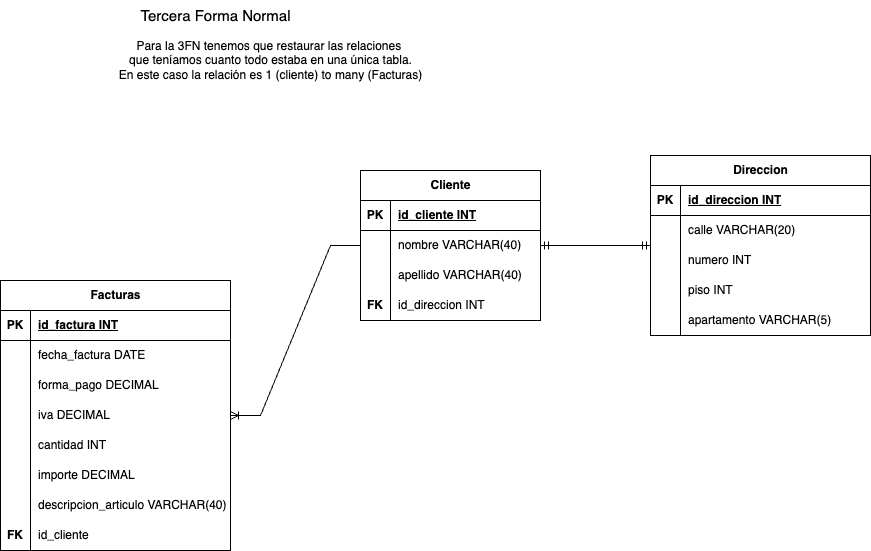

The diagram above was exported from draw.io. Its source (the exported page's mxGraphModel, read from the mxfile embedded in the PNG):
<mxGraphModel dx="1781" dy="522" grid="1" gridSize="10" guides="1" tooltips="1" connect="1" arrows="1" fold="1" page="1" pageScale="1" pageWidth="827" pageHeight="1169" math="0" shadow="0">
  <root>
    <mxCell id="0" />
    <mxCell id="1" parent="0" />
    <mxCell id="In8DURo_-zzBLezDpiQR-1" value="Facturas" style="shape=table;startSize=30;container=1;collapsible=1;childLayout=tableLayout;fixedRows=1;rowLines=0;fontStyle=1;align=center;resizeLast=1;html=1;" vertex="1" parent="1">
      <mxGeometry x="-70" y="310" width="230" height="270" as="geometry" />
    </mxCell>
    <mxCell id="In8DURo_-zzBLezDpiQR-2" value="" style="shape=tableRow;horizontal=0;startSize=0;swimlaneHead=0;swimlaneBody=0;fillColor=none;collapsible=0;dropTarget=0;points=[[0,0.5],[1,0.5]];portConstraint=eastwest;top=0;left=0;right=0;bottom=1;" vertex="1" parent="In8DURo_-zzBLezDpiQR-1">
      <mxGeometry y="30" width="230" height="30" as="geometry" />
    </mxCell>
    <mxCell id="In8DURo_-zzBLezDpiQR-3" value="PK" style="shape=partialRectangle;connectable=0;fillColor=none;top=0;left=0;bottom=0;right=0;fontStyle=1;overflow=hidden;whiteSpace=wrap;html=1;" vertex="1" parent="In8DURo_-zzBLezDpiQR-2">
      <mxGeometry width="30" height="30" as="geometry">
        <mxRectangle width="30" height="30" as="alternateBounds" />
      </mxGeometry>
    </mxCell>
    <mxCell id="In8DURo_-zzBLezDpiQR-4" value="id_factura INT" style="shape=partialRectangle;connectable=0;fillColor=none;top=0;left=0;bottom=0;right=0;align=left;spacingLeft=6;fontStyle=5;overflow=hidden;whiteSpace=wrap;html=1;" vertex="1" parent="In8DURo_-zzBLezDpiQR-2">
      <mxGeometry x="30" width="200" height="30" as="geometry">
        <mxRectangle width="200" height="30" as="alternateBounds" />
      </mxGeometry>
    </mxCell>
    <mxCell id="In8DURo_-zzBLezDpiQR-5" value="" style="shape=tableRow;horizontal=0;startSize=0;swimlaneHead=0;swimlaneBody=0;fillColor=none;collapsible=0;dropTarget=0;points=[[0,0.5],[1,0.5]];portConstraint=eastwest;top=0;left=0;right=0;bottom=0;" vertex="1" parent="In8DURo_-zzBLezDpiQR-1">
      <mxGeometry y="60" width="230" height="30" as="geometry" />
    </mxCell>
    <mxCell id="In8DURo_-zzBLezDpiQR-6" value="" style="shape=partialRectangle;connectable=0;fillColor=none;top=0;left=0;bottom=0;right=0;editable=1;overflow=hidden;whiteSpace=wrap;html=1;" vertex="1" parent="In8DURo_-zzBLezDpiQR-5">
      <mxGeometry width="30" height="30" as="geometry">
        <mxRectangle width="30" height="30" as="alternateBounds" />
      </mxGeometry>
    </mxCell>
    <mxCell id="In8DURo_-zzBLezDpiQR-7" value="fecha_factura DATE" style="shape=partialRectangle;connectable=0;fillColor=none;top=0;left=0;bottom=0;right=0;align=left;spacingLeft=6;overflow=hidden;whiteSpace=wrap;html=1;" vertex="1" parent="In8DURo_-zzBLezDpiQR-5">
      <mxGeometry x="30" width="200" height="30" as="geometry">
        <mxRectangle width="200" height="30" as="alternateBounds" />
      </mxGeometry>
    </mxCell>
    <mxCell id="In8DURo_-zzBLezDpiQR-8" value="" style="shape=tableRow;horizontal=0;startSize=0;swimlaneHead=0;swimlaneBody=0;fillColor=none;collapsible=0;dropTarget=0;points=[[0,0.5],[1,0.5]];portConstraint=eastwest;top=0;left=0;right=0;bottom=0;" vertex="1" parent="In8DURo_-zzBLezDpiQR-1">
      <mxGeometry y="90" width="230" height="30" as="geometry" />
    </mxCell>
    <mxCell id="In8DURo_-zzBLezDpiQR-9" value="" style="shape=partialRectangle;connectable=0;fillColor=none;top=0;left=0;bottom=0;right=0;editable=1;overflow=hidden;whiteSpace=wrap;html=1;" vertex="1" parent="In8DURo_-zzBLezDpiQR-8">
      <mxGeometry width="30" height="30" as="geometry">
        <mxRectangle width="30" height="30" as="alternateBounds" />
      </mxGeometry>
    </mxCell>
    <mxCell id="In8DURo_-zzBLezDpiQR-10" value="forma_pago DECIMAL" style="shape=partialRectangle;connectable=0;fillColor=none;top=0;left=0;bottom=0;right=0;align=left;spacingLeft=6;overflow=hidden;whiteSpace=wrap;html=1;" vertex="1" parent="In8DURo_-zzBLezDpiQR-8">
      <mxGeometry x="30" width="200" height="30" as="geometry">
        <mxRectangle width="200" height="30" as="alternateBounds" />
      </mxGeometry>
    </mxCell>
    <mxCell id="In8DURo_-zzBLezDpiQR-11" value="" style="shape=tableRow;horizontal=0;startSize=0;swimlaneHead=0;swimlaneBody=0;fillColor=none;collapsible=0;dropTarget=0;points=[[0,0.5],[1,0.5]];portConstraint=eastwest;top=0;left=0;right=0;bottom=0;" vertex="1" parent="In8DURo_-zzBLezDpiQR-1">
      <mxGeometry y="120" width="230" height="30" as="geometry" />
    </mxCell>
    <mxCell id="In8DURo_-zzBLezDpiQR-12" value="" style="shape=partialRectangle;connectable=0;fillColor=none;top=0;left=0;bottom=0;right=0;editable=1;overflow=hidden;whiteSpace=wrap;html=1;" vertex="1" parent="In8DURo_-zzBLezDpiQR-11">
      <mxGeometry width="30" height="30" as="geometry">
        <mxRectangle width="30" height="30" as="alternateBounds" />
      </mxGeometry>
    </mxCell>
    <mxCell id="In8DURo_-zzBLezDpiQR-13" value="iva DECIMAL" style="shape=partialRectangle;connectable=0;fillColor=none;top=0;left=0;bottom=0;right=0;align=left;spacingLeft=6;overflow=hidden;whiteSpace=wrap;html=1;" vertex="1" parent="In8DURo_-zzBLezDpiQR-11">
      <mxGeometry x="30" width="200" height="30" as="geometry">
        <mxRectangle width="200" height="30" as="alternateBounds" />
      </mxGeometry>
    </mxCell>
    <mxCell id="In8DURo_-zzBLezDpiQR-14" value="" style="shape=tableRow;horizontal=0;startSize=0;swimlaneHead=0;swimlaneBody=0;fillColor=none;collapsible=0;dropTarget=0;points=[[0,0.5],[1,0.5]];portConstraint=eastwest;top=0;left=0;right=0;bottom=0;" vertex="1" parent="In8DURo_-zzBLezDpiQR-1">
      <mxGeometry y="150" width="230" height="30" as="geometry" />
    </mxCell>
    <mxCell id="In8DURo_-zzBLezDpiQR-15" value="" style="shape=partialRectangle;connectable=0;fillColor=none;top=0;left=0;bottom=0;right=0;editable=1;overflow=hidden;whiteSpace=wrap;html=1;" vertex="1" parent="In8DURo_-zzBLezDpiQR-14">
      <mxGeometry width="30" height="30" as="geometry">
        <mxRectangle width="30" height="30" as="alternateBounds" />
      </mxGeometry>
    </mxCell>
    <mxCell id="In8DURo_-zzBLezDpiQR-16" value="cantidad INT" style="shape=partialRectangle;connectable=0;fillColor=none;top=0;left=0;bottom=0;right=0;align=left;spacingLeft=6;overflow=hidden;whiteSpace=wrap;html=1;" vertex="1" parent="In8DURo_-zzBLezDpiQR-14">
      <mxGeometry x="30" width="200" height="30" as="geometry">
        <mxRectangle width="200" height="30" as="alternateBounds" />
      </mxGeometry>
    </mxCell>
    <mxCell id="In8DURo_-zzBLezDpiQR-17" value="" style="shape=tableRow;horizontal=0;startSize=0;swimlaneHead=0;swimlaneBody=0;fillColor=none;collapsible=0;dropTarget=0;points=[[0,0.5],[1,0.5]];portConstraint=eastwest;top=0;left=0;right=0;bottom=0;" vertex="1" parent="In8DURo_-zzBLezDpiQR-1">
      <mxGeometry y="180" width="230" height="30" as="geometry" />
    </mxCell>
    <mxCell id="In8DURo_-zzBLezDpiQR-18" value="" style="shape=partialRectangle;connectable=0;fillColor=none;top=0;left=0;bottom=0;right=0;editable=1;overflow=hidden;whiteSpace=wrap;html=1;" vertex="1" parent="In8DURo_-zzBLezDpiQR-17">
      <mxGeometry width="30" height="30" as="geometry">
        <mxRectangle width="30" height="30" as="alternateBounds" />
      </mxGeometry>
    </mxCell>
    <mxCell id="In8DURo_-zzBLezDpiQR-19" value="importe DECIMAL" style="shape=partialRectangle;connectable=0;fillColor=none;top=0;left=0;bottom=0;right=0;align=left;spacingLeft=6;overflow=hidden;whiteSpace=wrap;html=1;" vertex="1" parent="In8DURo_-zzBLezDpiQR-17">
      <mxGeometry x="30" width="200" height="30" as="geometry">
        <mxRectangle width="200" height="30" as="alternateBounds" />
      </mxGeometry>
    </mxCell>
    <mxCell id="In8DURo_-zzBLezDpiQR-109" value="" style="shape=tableRow;horizontal=0;startSize=0;swimlaneHead=0;swimlaneBody=0;fillColor=none;collapsible=0;dropTarget=0;points=[[0,0.5],[1,0.5]];portConstraint=eastwest;top=0;left=0;right=0;bottom=0;" vertex="1" parent="In8DURo_-zzBLezDpiQR-1">
      <mxGeometry y="210" width="230" height="30" as="geometry" />
    </mxCell>
    <mxCell id="In8DURo_-zzBLezDpiQR-110" value="" style="shape=partialRectangle;connectable=0;fillColor=none;top=0;left=0;bottom=0;right=0;editable=1;overflow=hidden;whiteSpace=wrap;html=1;" vertex="1" parent="In8DURo_-zzBLezDpiQR-109">
      <mxGeometry width="30" height="30" as="geometry">
        <mxRectangle width="30" height="30" as="alternateBounds" />
      </mxGeometry>
    </mxCell>
    <mxCell id="In8DURo_-zzBLezDpiQR-111" value="descripcion_articulo VARCHAR(40)" style="shape=partialRectangle;connectable=0;fillColor=none;top=0;left=0;bottom=0;right=0;align=left;spacingLeft=6;overflow=hidden;whiteSpace=wrap;html=1;" vertex="1" parent="In8DURo_-zzBLezDpiQR-109">
      <mxGeometry x="30" width="200" height="30" as="geometry">
        <mxRectangle width="200" height="30" as="alternateBounds" />
      </mxGeometry>
    </mxCell>
    <mxCell id="In8DURo_-zzBLezDpiQR-112" value="" style="shape=tableRow;horizontal=0;startSize=0;swimlaneHead=0;swimlaneBody=0;fillColor=none;collapsible=0;dropTarget=0;points=[[0,0.5],[1,0.5]];portConstraint=eastwest;top=0;left=0;right=0;bottom=0;" vertex="1" parent="In8DURo_-zzBLezDpiQR-1">
      <mxGeometry y="240" width="230" height="30" as="geometry" />
    </mxCell>
    <mxCell id="In8DURo_-zzBLezDpiQR-113" value="&lt;b&gt;FK&lt;/b&gt;" style="shape=partialRectangle;connectable=0;fillColor=none;top=0;left=0;bottom=0;right=0;editable=1;overflow=hidden;whiteSpace=wrap;html=1;" vertex="1" parent="In8DURo_-zzBLezDpiQR-112">
      <mxGeometry width="30" height="30" as="geometry">
        <mxRectangle width="30" height="30" as="alternateBounds" />
      </mxGeometry>
    </mxCell>
    <mxCell id="In8DURo_-zzBLezDpiQR-114" value="id_cliente" style="shape=partialRectangle;connectable=0;fillColor=none;top=0;left=0;bottom=0;right=0;align=left;spacingLeft=6;overflow=hidden;whiteSpace=wrap;html=1;" vertex="1" parent="In8DURo_-zzBLezDpiQR-112">
      <mxGeometry x="30" width="200" height="30" as="geometry">
        <mxRectangle width="200" height="30" as="alternateBounds" />
      </mxGeometry>
    </mxCell>
    <mxCell id="In8DURo_-zzBLezDpiQR-58" value="&lt;font style=&quot;font-size: 15px;&quot;&gt;Tercera Forma Normal&lt;/font&gt;" style="text;html=1;align=center;verticalAlign=middle;resizable=0;points=[];autosize=1;strokeColor=none;fillColor=none;" vertex="1" parent="1">
      <mxGeometry x="60" y="30" width="170" height="30" as="geometry" />
    </mxCell>
    <mxCell id="In8DURo_-zzBLezDpiQR-63" value="Para la 3FN tenemos que restaurar las relaciones&amp;nbsp;&lt;br&gt;que teníamos cuanto todo estaba en una única tabla.&lt;br&gt;En este caso la relación es 1 (cliente) to many (Facturas)" style="text;html=1;align=center;verticalAlign=middle;resizable=0;points=[];autosize=1;strokeColor=none;fillColor=none;" vertex="1" parent="1">
      <mxGeometry x="35" y="60" width="330" height="60" as="geometry" />
    </mxCell>
    <mxCell id="In8DURo_-zzBLezDpiQR-77" value="Direccion" style="shape=table;startSize=30;container=1;collapsible=1;childLayout=tableLayout;fixedRows=1;rowLines=0;fontStyle=1;align=center;resizeLast=1;html=1;" vertex="1" parent="1">
      <mxGeometry x="580" y="185" width="220" height="180" as="geometry" />
    </mxCell>
    <mxCell id="In8DURo_-zzBLezDpiQR-78" value="" style="shape=tableRow;horizontal=0;startSize=0;swimlaneHead=0;swimlaneBody=0;fillColor=none;collapsible=0;dropTarget=0;points=[[0,0.5],[1,0.5]];portConstraint=eastwest;top=0;left=0;right=0;bottom=1;" vertex="1" parent="In8DURo_-zzBLezDpiQR-77">
      <mxGeometry y="30" width="220" height="30" as="geometry" />
    </mxCell>
    <mxCell id="In8DURo_-zzBLezDpiQR-79" value="PK" style="shape=partialRectangle;connectable=0;fillColor=none;top=0;left=0;bottom=0;right=0;fontStyle=1;overflow=hidden;whiteSpace=wrap;html=1;" vertex="1" parent="In8DURo_-zzBLezDpiQR-78">
      <mxGeometry width="30" height="30" as="geometry">
        <mxRectangle width="30" height="30" as="alternateBounds" />
      </mxGeometry>
    </mxCell>
    <mxCell id="In8DURo_-zzBLezDpiQR-80" value="id_direccion INT" style="shape=partialRectangle;connectable=0;fillColor=none;top=0;left=0;bottom=0;right=0;align=left;spacingLeft=6;fontStyle=5;overflow=hidden;whiteSpace=wrap;html=1;" vertex="1" parent="In8DURo_-zzBLezDpiQR-78">
      <mxGeometry x="30" width="190" height="30" as="geometry">
        <mxRectangle width="190" height="30" as="alternateBounds" />
      </mxGeometry>
    </mxCell>
    <mxCell id="In8DURo_-zzBLezDpiQR-81" value="" style="shape=tableRow;horizontal=0;startSize=0;swimlaneHead=0;swimlaneBody=0;fillColor=none;collapsible=0;dropTarget=0;points=[[0,0.5],[1,0.5]];portConstraint=eastwest;top=0;left=0;right=0;bottom=0;" vertex="1" parent="In8DURo_-zzBLezDpiQR-77">
      <mxGeometry y="60" width="220" height="30" as="geometry" />
    </mxCell>
    <mxCell id="In8DURo_-zzBLezDpiQR-82" value="" style="shape=partialRectangle;connectable=0;fillColor=none;top=0;left=0;bottom=0;right=0;editable=1;overflow=hidden;whiteSpace=wrap;html=1;" vertex="1" parent="In8DURo_-zzBLezDpiQR-81">
      <mxGeometry width="30" height="30" as="geometry">
        <mxRectangle width="30" height="30" as="alternateBounds" />
      </mxGeometry>
    </mxCell>
    <mxCell id="In8DURo_-zzBLezDpiQR-83" value="calle VARCHAR(20)" style="shape=partialRectangle;connectable=0;fillColor=none;top=0;left=0;bottom=0;right=0;align=left;spacingLeft=6;overflow=hidden;whiteSpace=wrap;html=1;" vertex="1" parent="In8DURo_-zzBLezDpiQR-81">
      <mxGeometry x="30" width="190" height="30" as="geometry">
        <mxRectangle width="190" height="30" as="alternateBounds" />
      </mxGeometry>
    </mxCell>
    <mxCell id="In8DURo_-zzBLezDpiQR-84" value="" style="shape=tableRow;horizontal=0;startSize=0;swimlaneHead=0;swimlaneBody=0;fillColor=none;collapsible=0;dropTarget=0;points=[[0,0.5],[1,0.5]];portConstraint=eastwest;top=0;left=0;right=0;bottom=0;" vertex="1" parent="In8DURo_-zzBLezDpiQR-77">
      <mxGeometry y="90" width="220" height="30" as="geometry" />
    </mxCell>
    <mxCell id="In8DURo_-zzBLezDpiQR-85" value="" style="shape=partialRectangle;connectable=0;fillColor=none;top=0;left=0;bottom=0;right=0;editable=1;overflow=hidden;whiteSpace=wrap;html=1;" vertex="1" parent="In8DURo_-zzBLezDpiQR-84">
      <mxGeometry width="30" height="30" as="geometry">
        <mxRectangle width="30" height="30" as="alternateBounds" />
      </mxGeometry>
    </mxCell>
    <mxCell id="In8DURo_-zzBLezDpiQR-86" value="numero INT" style="shape=partialRectangle;connectable=0;fillColor=none;top=0;left=0;bottom=0;right=0;align=left;spacingLeft=6;overflow=hidden;whiteSpace=wrap;html=1;" vertex="1" parent="In8DURo_-zzBLezDpiQR-84">
      <mxGeometry x="30" width="190" height="30" as="geometry">
        <mxRectangle width="190" height="30" as="alternateBounds" />
      </mxGeometry>
    </mxCell>
    <mxCell id="In8DURo_-zzBLezDpiQR-87" value="" style="shape=tableRow;horizontal=0;startSize=0;swimlaneHead=0;swimlaneBody=0;fillColor=none;collapsible=0;dropTarget=0;points=[[0,0.5],[1,0.5]];portConstraint=eastwest;top=0;left=0;right=0;bottom=0;" vertex="1" parent="In8DURo_-zzBLezDpiQR-77">
      <mxGeometry y="120" width="220" height="30" as="geometry" />
    </mxCell>
    <mxCell id="In8DURo_-zzBLezDpiQR-88" value="" style="shape=partialRectangle;connectable=0;fillColor=none;top=0;left=0;bottom=0;right=0;editable=1;overflow=hidden;whiteSpace=wrap;html=1;" vertex="1" parent="In8DURo_-zzBLezDpiQR-87">
      <mxGeometry width="30" height="30" as="geometry">
        <mxRectangle width="30" height="30" as="alternateBounds" />
      </mxGeometry>
    </mxCell>
    <mxCell id="In8DURo_-zzBLezDpiQR-89" value="piso INT" style="shape=partialRectangle;connectable=0;fillColor=none;top=0;left=0;bottom=0;right=0;align=left;spacingLeft=6;overflow=hidden;whiteSpace=wrap;html=1;" vertex="1" parent="In8DURo_-zzBLezDpiQR-87">
      <mxGeometry x="30" width="190" height="30" as="geometry">
        <mxRectangle width="190" height="30" as="alternateBounds" />
      </mxGeometry>
    </mxCell>
    <mxCell id="In8DURo_-zzBLezDpiQR-90" value="" style="shape=tableRow;horizontal=0;startSize=0;swimlaneHead=0;swimlaneBody=0;fillColor=none;collapsible=0;dropTarget=0;points=[[0,0.5],[1,0.5]];portConstraint=eastwest;top=0;left=0;right=0;bottom=0;" vertex="1" parent="In8DURo_-zzBLezDpiQR-77">
      <mxGeometry y="150" width="220" height="30" as="geometry" />
    </mxCell>
    <mxCell id="In8DURo_-zzBLezDpiQR-91" value="" style="shape=partialRectangle;connectable=0;fillColor=none;top=0;left=0;bottom=0;right=0;editable=1;overflow=hidden;whiteSpace=wrap;html=1;" vertex="1" parent="In8DURo_-zzBLezDpiQR-90">
      <mxGeometry width="30" height="30" as="geometry">
        <mxRectangle width="30" height="30" as="alternateBounds" />
      </mxGeometry>
    </mxCell>
    <mxCell id="In8DURo_-zzBLezDpiQR-92" value="apartamento VARCHAR(5)" style="shape=partialRectangle;connectable=0;fillColor=none;top=0;left=0;bottom=0;right=0;align=left;spacingLeft=6;overflow=hidden;whiteSpace=wrap;html=1;" vertex="1" parent="In8DURo_-zzBLezDpiQR-90">
      <mxGeometry x="30" width="190" height="30" as="geometry">
        <mxRectangle width="190" height="30" as="alternateBounds" />
      </mxGeometry>
    </mxCell>
    <mxCell id="In8DURo_-zzBLezDpiQR-93" value="" style="edgeStyle=entityRelationEdgeStyle;fontSize=12;html=1;endArrow=ERmandOne;startArrow=ERmandOne;rounded=0;" edge="1" parent="1" source="In8DURo_-zzBLezDpiQR-94" target="In8DURo_-zzBLezDpiQR-77">
      <mxGeometry width="100" height="100" relative="1" as="geometry">
        <mxPoint x="450" y="330" as="sourcePoint" />
        <mxPoint x="550" y="230" as="targetPoint" />
      </mxGeometry>
    </mxCell>
    <mxCell id="In8DURo_-zzBLezDpiQR-94" value="Cliente" style="shape=table;startSize=30;container=1;collapsible=1;childLayout=tableLayout;fixedRows=1;rowLines=0;fontStyle=1;align=center;resizeLast=1;html=1;" vertex="1" parent="1">
      <mxGeometry x="290" y="200" width="180" height="150" as="geometry" />
    </mxCell>
    <mxCell id="In8DURo_-zzBLezDpiQR-95" value="" style="shape=tableRow;horizontal=0;startSize=0;swimlaneHead=0;swimlaneBody=0;fillColor=none;collapsible=0;dropTarget=0;points=[[0,0.5],[1,0.5]];portConstraint=eastwest;top=0;left=0;right=0;bottom=1;" vertex="1" parent="In8DURo_-zzBLezDpiQR-94">
      <mxGeometry y="30" width="180" height="30" as="geometry" />
    </mxCell>
    <mxCell id="In8DURo_-zzBLezDpiQR-96" value="PK" style="shape=partialRectangle;connectable=0;fillColor=none;top=0;left=0;bottom=0;right=0;fontStyle=1;overflow=hidden;whiteSpace=wrap;html=1;" vertex="1" parent="In8DURo_-zzBLezDpiQR-95">
      <mxGeometry width="30" height="30" as="geometry">
        <mxRectangle width="30" height="30" as="alternateBounds" />
      </mxGeometry>
    </mxCell>
    <mxCell id="In8DURo_-zzBLezDpiQR-97" value="id_cliente INT" style="shape=partialRectangle;connectable=0;fillColor=none;top=0;left=0;bottom=0;right=0;align=left;spacingLeft=6;fontStyle=5;overflow=hidden;whiteSpace=wrap;html=1;" vertex="1" parent="In8DURo_-zzBLezDpiQR-95">
      <mxGeometry x="30" width="150" height="30" as="geometry">
        <mxRectangle width="150" height="30" as="alternateBounds" />
      </mxGeometry>
    </mxCell>
    <mxCell id="In8DURo_-zzBLezDpiQR-98" value="" style="shape=tableRow;horizontal=0;startSize=0;swimlaneHead=0;swimlaneBody=0;fillColor=none;collapsible=0;dropTarget=0;points=[[0,0.5],[1,0.5]];portConstraint=eastwest;top=0;left=0;right=0;bottom=0;" vertex="1" parent="In8DURo_-zzBLezDpiQR-94">
      <mxGeometry y="60" width="180" height="30" as="geometry" />
    </mxCell>
    <mxCell id="In8DURo_-zzBLezDpiQR-99" value="" style="shape=partialRectangle;connectable=0;fillColor=none;top=0;left=0;bottom=0;right=0;editable=1;overflow=hidden;whiteSpace=wrap;html=1;" vertex="1" parent="In8DURo_-zzBLezDpiQR-98">
      <mxGeometry width="30" height="30" as="geometry">
        <mxRectangle width="30" height="30" as="alternateBounds" />
      </mxGeometry>
    </mxCell>
    <mxCell id="In8DURo_-zzBLezDpiQR-100" value="nombre VARCHAR(40)" style="shape=partialRectangle;connectable=0;fillColor=none;top=0;left=0;bottom=0;right=0;align=left;spacingLeft=6;overflow=hidden;whiteSpace=wrap;html=1;" vertex="1" parent="In8DURo_-zzBLezDpiQR-98">
      <mxGeometry x="30" width="150" height="30" as="geometry">
        <mxRectangle width="150" height="30" as="alternateBounds" />
      </mxGeometry>
    </mxCell>
    <mxCell id="In8DURo_-zzBLezDpiQR-101" value="" style="shape=tableRow;horizontal=0;startSize=0;swimlaneHead=0;swimlaneBody=0;fillColor=none;collapsible=0;dropTarget=0;points=[[0,0.5],[1,0.5]];portConstraint=eastwest;top=0;left=0;right=0;bottom=0;" vertex="1" parent="In8DURo_-zzBLezDpiQR-94">
      <mxGeometry y="90" width="180" height="30" as="geometry" />
    </mxCell>
    <mxCell id="In8DURo_-zzBLezDpiQR-102" value="" style="shape=partialRectangle;connectable=0;fillColor=none;top=0;left=0;bottom=0;right=0;editable=1;overflow=hidden;whiteSpace=wrap;html=1;" vertex="1" parent="In8DURo_-zzBLezDpiQR-101">
      <mxGeometry width="30" height="30" as="geometry">
        <mxRectangle width="30" height="30" as="alternateBounds" />
      </mxGeometry>
    </mxCell>
    <mxCell id="In8DURo_-zzBLezDpiQR-103" value="apellido VARCHAR(40)" style="shape=partialRectangle;connectable=0;fillColor=none;top=0;left=0;bottom=0;right=0;align=left;spacingLeft=6;overflow=hidden;whiteSpace=wrap;html=1;" vertex="1" parent="In8DURo_-zzBLezDpiQR-101">
      <mxGeometry x="30" width="150" height="30" as="geometry">
        <mxRectangle width="150" height="30" as="alternateBounds" />
      </mxGeometry>
    </mxCell>
    <mxCell id="In8DURo_-zzBLezDpiQR-104" value="" style="shape=tableRow;horizontal=0;startSize=0;swimlaneHead=0;swimlaneBody=0;fillColor=none;collapsible=0;dropTarget=0;points=[[0,0.5],[1,0.5]];portConstraint=eastwest;top=0;left=0;right=0;bottom=0;" vertex="1" parent="In8DURo_-zzBLezDpiQR-94">
      <mxGeometry y="120" width="180" height="30" as="geometry" />
    </mxCell>
    <mxCell id="In8DURo_-zzBLezDpiQR-105" value="&lt;b style=&quot;border-color: var(--border-color);&quot;&gt;FK&lt;/b&gt;" style="shape=partialRectangle;connectable=0;fillColor=none;top=0;left=0;bottom=0;right=0;editable=1;overflow=hidden;whiteSpace=wrap;html=1;" vertex="1" parent="In8DURo_-zzBLezDpiQR-104">
      <mxGeometry width="30" height="30" as="geometry">
        <mxRectangle width="30" height="30" as="alternateBounds" />
      </mxGeometry>
    </mxCell>
    <mxCell id="In8DURo_-zzBLezDpiQR-106" value="id_direccion INT" style="shape=partialRectangle;connectable=0;fillColor=none;top=0;left=0;bottom=0;right=0;align=left;spacingLeft=6;overflow=hidden;whiteSpace=wrap;html=1;" vertex="1" parent="In8DURo_-zzBLezDpiQR-104">
      <mxGeometry x="30" width="150" height="30" as="geometry">
        <mxRectangle width="150" height="30" as="alternateBounds" />
      </mxGeometry>
    </mxCell>
    <mxCell id="In8DURo_-zzBLezDpiQR-108" value="" style="edgeStyle=entityRelationEdgeStyle;fontSize=12;html=1;endArrow=ERoneToMany;rounded=0;" edge="1" parent="1" source="In8DURo_-zzBLezDpiQR-94" target="In8DURo_-zzBLezDpiQR-1">
      <mxGeometry width="100" height="100" relative="1" as="geometry">
        <mxPoint x="365" y="550" as="sourcePoint" />
        <mxPoint x="330" y="250" as="targetPoint" />
      </mxGeometry>
    </mxCell>
  </root>
</mxGraphModel>